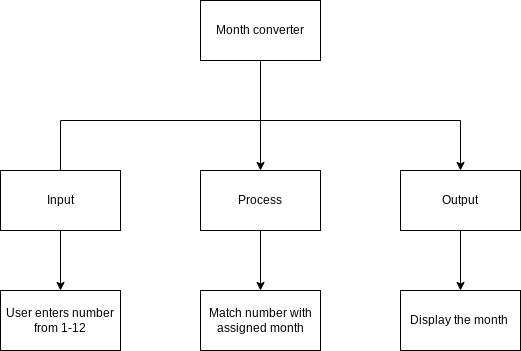

The diagram above was exported from draw.io. Its source (the exported page's mxGraphModel, read from the mxfile embedded in the PNG):
<mxGraphModel dx="834" dy="499" grid="1" gridSize="10" guides="1" tooltips="1" connect="1" arrows="1" fold="1" page="1" pageScale="1" pageWidth="827" pageHeight="1169" math="0" shadow="0">
  <root>
    <mxCell id="0" />
    <mxCell id="1" parent="0" />
    <mxCell id="6" style="edgeStyle=none;html=1;entryX=0.5;entryY=0;entryDx=0;entryDy=0;" edge="1" parent="1" source="2" target="4">
      <mxGeometry relative="1" as="geometry" />
    </mxCell>
    <mxCell id="2" value="Month converter" style="rounded=0;whiteSpace=wrap;html=1;" vertex="1" parent="1">
      <mxGeometry x="280" y="40" width="120" height="60" as="geometry" />
    </mxCell>
    <mxCell id="7" style="edgeStyle=none;html=1;entryX=0.5;entryY=0;entryDx=0;entryDy=0;rounded=0;" edge="1" parent="1" source="3" target="5">
      <mxGeometry relative="1" as="geometry">
        <Array as="points">
          <mxPoint x="140" y="160" />
          <mxPoint x="540" y="160" />
        </Array>
      </mxGeometry>
    </mxCell>
    <mxCell id="13" style="edgeStyle=none;rounded=0;html=1;entryX=0.5;entryY=0;entryDx=0;entryDy=0;" edge="1" parent="1" source="3" target="8">
      <mxGeometry relative="1" as="geometry" />
    </mxCell>
    <mxCell id="3" value="Input" style="rounded=0;whiteSpace=wrap;html=1;" vertex="1" parent="1">
      <mxGeometry x="80" y="210" width="120" height="60" as="geometry" />
    </mxCell>
    <mxCell id="12" style="edgeStyle=none;rounded=0;html=1;entryX=0.5;entryY=0;entryDx=0;entryDy=0;" edge="1" parent="1" source="4" target="9">
      <mxGeometry relative="1" as="geometry" />
    </mxCell>
    <mxCell id="4" value="Process" style="rounded=0;whiteSpace=wrap;html=1;" vertex="1" parent="1">
      <mxGeometry x="280" y="210" width="120" height="60" as="geometry" />
    </mxCell>
    <mxCell id="11" style="edgeStyle=none;rounded=0;html=1;entryX=0.5;entryY=0;entryDx=0;entryDy=0;" edge="1" parent="1" source="5" target="10">
      <mxGeometry relative="1" as="geometry" />
    </mxCell>
    <mxCell id="5" value="Output" style="rounded=0;whiteSpace=wrap;html=1;" vertex="1" parent="1">
      <mxGeometry x="480" y="210" width="120" height="60" as="geometry" />
    </mxCell>
    <mxCell id="8" value="User enters number from 1-12" style="rounded=0;whiteSpace=wrap;html=1;" vertex="1" parent="1">
      <mxGeometry x="80" y="330" width="120" height="60" as="geometry" />
    </mxCell>
    <mxCell id="9" value="Match number with assigned month" style="rounded=0;whiteSpace=wrap;html=1;" vertex="1" parent="1">
      <mxGeometry x="280" y="330" width="120" height="60" as="geometry" />
    </mxCell>
    <mxCell id="10" value="Display the month&amp;nbsp;" style="rounded=0;whiteSpace=wrap;html=1;" vertex="1" parent="1">
      <mxGeometry x="480" y="330" width="120" height="60" as="geometry" />
    </mxCell>
  </root>
</mxGraphModel>